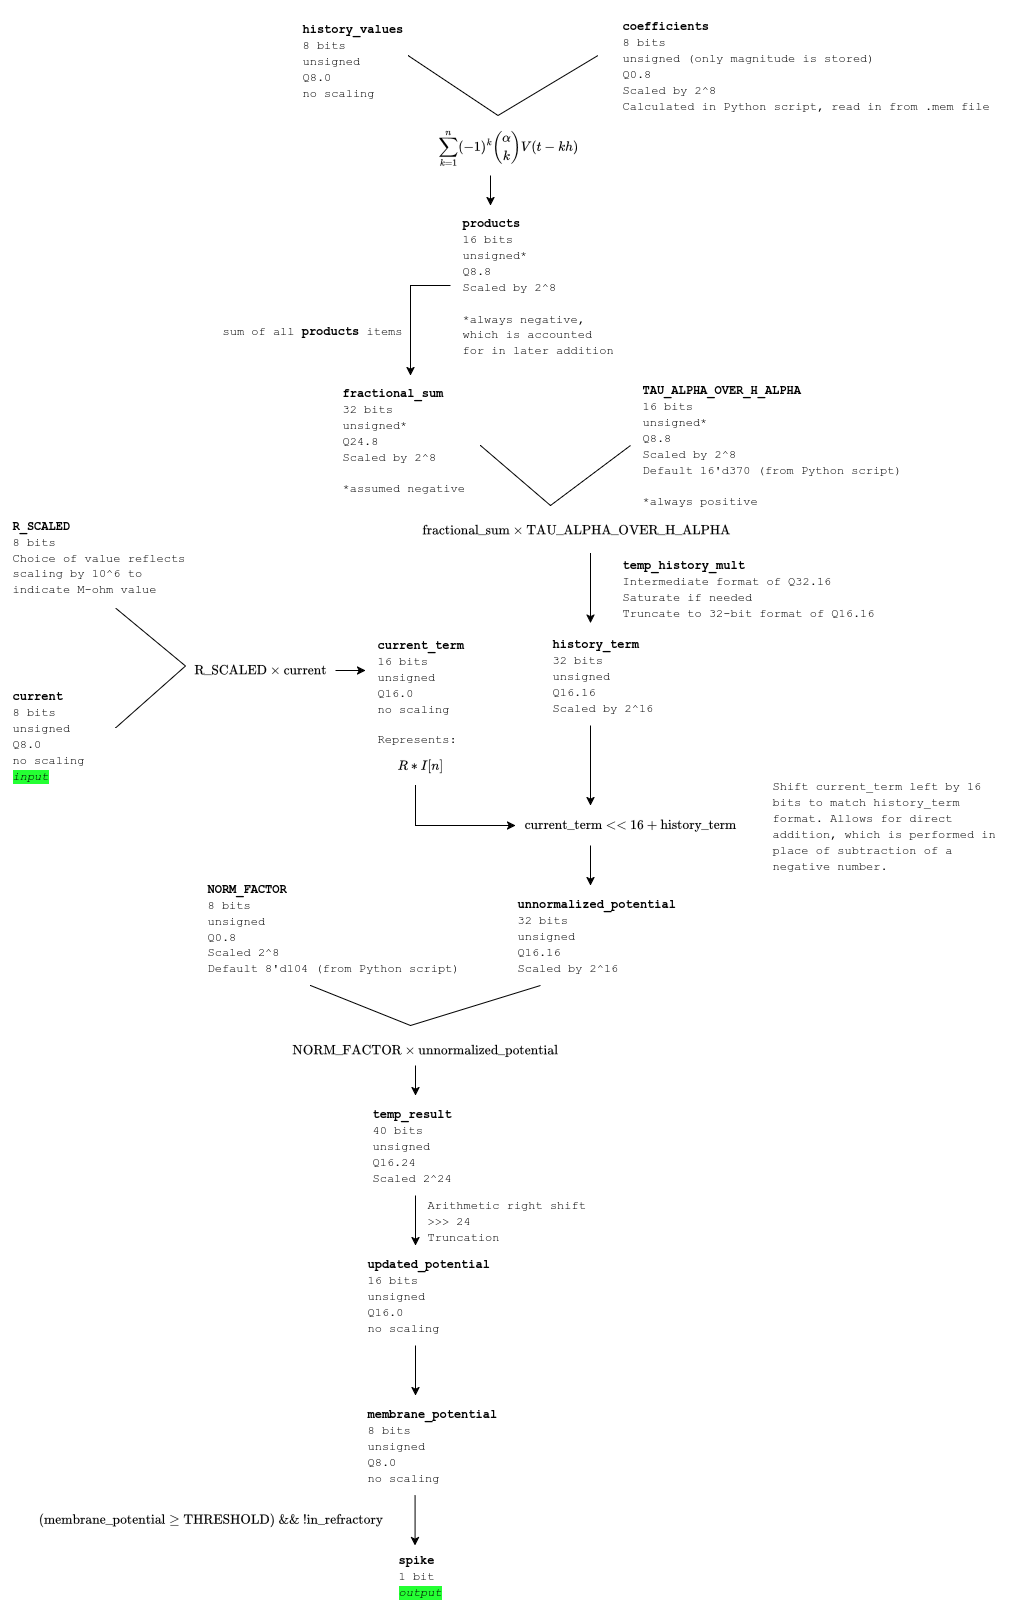

The diagram above was exported from draw.io. Its source (the exported page's mxGraphModel, read from the mxfile embedded in the PNG):
<mxGraphModel dx="1327" dy="1677" grid="1" gridSize="10" guides="1" tooltips="1" connect="1" arrows="1" fold="1" page="1" pageScale="1" pageWidth="850" pageHeight="1100" math="1" shadow="0">
  <root>
    <mxCell id="0" />
    <mxCell id="1" parent="0" />
    <mxCell id="AL1X8fcUUK9IPG_j6ZEo-1" value="&lt;font face=&quot;Courier New&quot;&gt;&lt;b&gt;membrane_potential&lt;/b&gt;&lt;/font&gt;&lt;div&gt;&lt;font face=&quot;Courier New&quot;&gt;8 bits&lt;/font&gt;&lt;/div&gt;&lt;div&gt;&lt;font face=&quot;Courier New&quot;&gt;unsigned&lt;/font&gt;&lt;/div&gt;&lt;div&gt;&lt;font face=&quot;Courier New&quot;&gt;Q8.0&lt;br&gt;no scaling&lt;/font&gt;&lt;/div&gt;" style="text;html=1;align=left;verticalAlign=middle;whiteSpace=wrap;rounded=0;" parent="1" vertex="1">
      <mxGeometry x="725" y="900" width="160" height="100" as="geometry" />
    </mxCell>
    <mxCell id="AL1X8fcUUK9IPG_j6ZEo-2" value="&lt;font face=&quot;Courier New&quot;&gt;&lt;b&gt;updated_potential&lt;/b&gt;&lt;/font&gt;&lt;div&gt;&lt;font face=&quot;Courier New&quot;&gt;16 bits&lt;/font&gt;&lt;/div&gt;&lt;div&gt;&lt;font face=&quot;Courier New&quot;&gt;unsigned&lt;/font&gt;&lt;/div&gt;&lt;div&gt;&lt;font face=&quot;Courier New&quot;&gt;Q16.0&lt;br&gt;no scaling&lt;/font&gt;&lt;/div&gt;" style="text;html=1;align=left;verticalAlign=middle;whiteSpace=wrap;rounded=0;" parent="1" vertex="1">
      <mxGeometry x="725" y="750" width="170" height="100" as="geometry" />
    </mxCell>
    <mxCell id="AL1X8fcUUK9IPG_j6ZEo-3" value="" style="endArrow=classic;html=1;rounded=0;" parent="1" edge="1">
      <mxGeometry width="50" height="50" relative="1" as="geometry">
        <mxPoint x="775" y="850" as="sourcePoint" />
        <mxPoint x="775" y="900" as="targetPoint" />
      </mxGeometry>
    </mxCell>
    <mxCell id="AL1X8fcUUK9IPG_j6ZEo-4" value="&lt;font face=&quot;Courier New&quot;&gt;&lt;b&gt;temp_result&lt;/b&gt;&lt;/font&gt;&lt;div&gt;&lt;font face=&quot;Courier New&quot;&gt;40 bits&lt;/font&gt;&lt;/div&gt;&lt;div&gt;&lt;font face=&quot;Courier New&quot;&gt;unsigned&lt;/font&gt;&lt;/div&gt;&lt;div&gt;&lt;font face=&quot;Courier New&quot;&gt;Q16.24&lt;br&gt;Scaled 2^24&lt;/font&gt;&lt;/div&gt;" style="text;html=1;align=left;verticalAlign=middle;whiteSpace=wrap;rounded=0;" parent="1" vertex="1">
      <mxGeometry x="730" y="600" width="130" height="100" as="geometry" />
    </mxCell>
    <mxCell id="AL1X8fcUUK9IPG_j6ZEo-5" value="" style="endArrow=classic;html=1;rounded=0;" parent="1" edge="1">
      <mxGeometry width="50" height="50" relative="1" as="geometry">
        <mxPoint x="775" y="700" as="sourcePoint" />
        <mxPoint x="775" y="750" as="targetPoint" />
      </mxGeometry>
    </mxCell>
    <mxCell id="AL1X8fcUUK9IPG_j6ZEo-6" value="&lt;font face=&quot;Courier New&quot;&gt;Arithmetic right shift&lt;/font&gt;&lt;div&gt;&lt;font face=&quot;Courier New&quot;&gt;&amp;gt;&amp;gt;&amp;gt; 24&lt;/font&gt;&lt;/div&gt;&lt;div&gt;&lt;font face=&quot;Courier New&quot;&gt;Truncation&lt;/font&gt;&lt;/div&gt;" style="text;html=1;align=left;verticalAlign=middle;whiteSpace=wrap;rounded=0;" parent="1" vertex="1">
      <mxGeometry x="785" y="710" width="170" height="30" as="geometry" />
    </mxCell>
    <mxCell id="AL1X8fcUUK9IPG_j6ZEo-7" value="&lt;font face=&quot;Courier New&quot;&gt;&lt;b&gt;unnormalized_potential&lt;/b&gt;&lt;/font&gt;&lt;div&gt;&lt;font face=&quot;Courier New&quot;&gt;32 bits&lt;/font&gt;&lt;/div&gt;&lt;div&gt;&lt;font face=&quot;Courier New&quot;&gt;unsigned&lt;/font&gt;&lt;/div&gt;&lt;div&gt;&lt;font face=&quot;Courier New&quot;&gt;Q16.16&lt;/font&gt;&lt;/div&gt;&lt;div&gt;&lt;font face=&quot;Courier New&quot;&gt;Scaled by 2^16&lt;/font&gt;&lt;/div&gt;" style="text;html=1;align=left;verticalAlign=middle;whiteSpace=wrap;rounded=0;" parent="1" vertex="1">
      <mxGeometry x="875" y="390" width="170" height="100" as="geometry" />
    </mxCell>
    <mxCell id="AL1X8fcUUK9IPG_j6ZEo-8" value="&lt;font face=&quot;Courier New&quot;&gt;&lt;b&gt;NORM_FACTOR&lt;/b&gt;&lt;/font&gt;&lt;div&gt;&lt;font face=&quot;Courier New&quot;&gt;8 bits&lt;/font&gt;&lt;/div&gt;&lt;div&gt;&lt;font face=&quot;Courier New&quot;&gt;unsigned&lt;/font&gt;&lt;/div&gt;&lt;div&gt;&lt;font face=&quot;Courier New&quot;&gt;Q0.8&lt;br&gt;Scaled 2^8&lt;/font&gt;&lt;/div&gt;&lt;div&gt;&lt;div style=&quot;&quot;&gt;&lt;font face=&quot;Courier New&quot;&gt;Default 8'd104 (from Python script)&lt;/font&gt;&lt;/div&gt;&lt;br&gt;&lt;/div&gt;" style="text;html=1;align=left;verticalAlign=middle;whiteSpace=wrap;rounded=0;" parent="1" vertex="1">
      <mxGeometry x="565" y="390" width="280" height="100" as="geometry" />
    </mxCell>
    <mxCell id="AL1X8fcUUK9IPG_j6ZEo-9" value="" style="endArrow=none;html=1;rounded=0;" parent="1" edge="1">
      <mxGeometry width="50" height="50" relative="1" as="geometry">
        <mxPoint x="670" y="490" as="sourcePoint" />
        <mxPoint x="900" y="490" as="targetPoint" />
        <Array as="points">
          <mxPoint x="770" y="530" />
        </Array>
      </mxGeometry>
    </mxCell>
    <mxCell id="AL1X8fcUUK9IPG_j6ZEo-19" value="" style="endArrow=classic;html=1;rounded=0;" parent="1" edge="1">
      <mxGeometry width="50" height="50" relative="1" as="geometry">
        <mxPoint x="775" y="570" as="sourcePoint" />
        <mxPoint x="775" y="600" as="targetPoint" />
      </mxGeometry>
    </mxCell>
    <mxCell id="AL1X8fcUUK9IPG_j6ZEo-22" value="&lt;div style=&quot;&quot;&gt;&lt;b&gt;&lt;font face=&quot;Courier New&quot;&gt;R_SCALED&lt;/font&gt;&lt;/b&gt;&lt;/div&gt;&lt;div style=&quot;&quot;&gt;&lt;font style=&quot;&quot; face=&quot;Courier New&quot;&gt;8 bits&lt;/font&gt;&lt;/div&gt;&lt;div style=&quot;&quot;&gt;&lt;font style=&quot;&quot; face=&quot;Courier New&quot;&gt;Choice of value reflects scaling by 10^6 to indicate M-ohm value&lt;/font&gt;&lt;/div&gt;&lt;div&gt;&lt;br&gt;&lt;/div&gt;" style="text;html=1;align=left;verticalAlign=middle;whiteSpace=wrap;rounded=0;" parent="1" vertex="1">
      <mxGeometry x="370" y="20" width="180" height="97.5" as="geometry" />
    </mxCell>
    <mxCell id="AL1X8fcUUK9IPG_j6ZEo-29" value="&lt;div style=&quot;&quot;&gt;&lt;b&gt;&lt;font face=&quot;Courier New&quot;&gt;TAU_ALPHA_OVER_H_ALPHA&lt;/font&gt;&lt;/b&gt;&lt;/div&gt;&lt;div style=&quot;&quot;&gt;&lt;span style=&quot;font-family: &amp;quot;Courier New&amp;quot;; background-color: transparent; color: light-dark(rgb(0, 0, 0), rgb(255, 255, 255));&quot;&gt;16 bits&lt;/span&gt;&lt;/div&gt;&lt;div style=&quot;&quot;&gt;&lt;font face=&quot;Courier New&quot;&gt;unsigned*&lt;/font&gt;&lt;/div&gt;&lt;div style=&quot;&quot;&gt;&lt;font face=&quot;Courier New&quot;&gt;Q8.8&lt;/font&gt;&lt;/div&gt;&lt;div style=&quot;&quot;&gt;&lt;font face=&quot;Courier New&quot;&gt;Scaled by 2^8&lt;/font&gt;&lt;/div&gt;&lt;div style=&quot;&quot;&gt;&lt;font face=&quot;Courier New&quot;&gt;Default 16'd370 (from Python script)&lt;/font&gt;&lt;/div&gt;&lt;div style=&quot;&quot;&gt;&lt;font face=&quot;Courier New&quot;&gt;&lt;br&gt;&lt;/font&gt;&lt;/div&gt;&lt;div style=&quot;&quot;&gt;&lt;font face=&quot;Courier New&quot;&gt;*always positive&lt;/font&gt;&lt;/div&gt;" style="text;html=1;align=left;verticalAlign=middle;whiteSpace=wrap;rounded=0;" parent="1" vertex="1">
      <mxGeometry x="1000" y="-120" width="310" height="140" as="geometry" />
    </mxCell>
    <mxCell id="AL1X8fcUUK9IPG_j6ZEo-42" value="&lt;div&gt;&lt;font face=&quot;Courier New&quot;&gt;&lt;b&gt;history_term&lt;/b&gt;&lt;/font&gt;&lt;/div&gt;&lt;div&gt;&lt;font face=&quot;Courier New&quot;&gt;32 bits&lt;/font&gt;&lt;/div&gt;&lt;div&gt;&lt;font face=&quot;Courier New&quot;&gt;unsigned&lt;/font&gt;&lt;/div&gt;&lt;div&gt;&lt;font face=&quot;Courier New&quot;&gt;Q16.16&lt;br&gt;Scaled by 2^16&lt;/font&gt;&lt;/div&gt;" style="text;html=1;align=left;verticalAlign=middle;whiteSpace=wrap;rounded=0;" parent="1" vertex="1">
      <mxGeometry x="910" y="140" width="170" height="80" as="geometry" />
    </mxCell>
    <mxCell id="AL1X8fcUUK9IPG_j6ZEo-44" value="&lt;font face=&quot;Courier New&quot;&gt;&lt;b&gt;fractional_sum&lt;/b&gt;&lt;/font&gt;&lt;div&gt;&lt;font face=&quot;Courier New&quot;&gt;32 bits&lt;/font&gt;&lt;/div&gt;&lt;div&gt;&lt;font face=&quot;Courier New&quot;&gt;unsigned*&lt;/font&gt;&lt;/div&gt;&lt;div&gt;&lt;font face=&quot;Courier New&quot;&gt;Q24.8&lt;br&gt;Scaled by 2^8&lt;/font&gt;&lt;/div&gt;&lt;div&gt;&lt;font face=&quot;Courier New&quot;&gt;&lt;br&gt;&lt;/font&gt;&lt;/div&gt;&lt;div&gt;&lt;font face=&quot;Courier New&quot;&gt;*assumed negative&lt;/font&gt;&lt;/div&gt;" style="text;html=1;align=left;verticalAlign=middle;whiteSpace=wrap;rounded=0;" parent="1" vertex="1">
      <mxGeometry x="700" y="-120" width="140" height="130" as="geometry" />
    </mxCell>
    <mxCell id="AL1X8fcUUK9IPG_j6ZEo-45" value="&lt;font face=&quot;Courier New&quot;&gt;&lt;b&gt;current&lt;/b&gt;&lt;/font&gt;&lt;div&gt;&lt;font face=&quot;Courier New&quot;&gt;8 bits&lt;/font&gt;&lt;/div&gt;&lt;div&gt;&lt;font face=&quot;Courier New&quot;&gt;unsigned&lt;/font&gt;&lt;/div&gt;&lt;div&gt;&lt;font face=&quot;Courier New&quot;&gt;Q8.0&lt;br&gt;no scaling&lt;/font&gt;&lt;/div&gt;&lt;div&gt;&lt;font style=&quot;background-color: rgb(36, 255, 51);&quot; face=&quot;Courier New&quot;&gt;&lt;i&gt;input&lt;/i&gt;&lt;/font&gt;&lt;/div&gt;" style="text;html=1;align=left;verticalAlign=middle;whiteSpace=wrap;rounded=0;" parent="1" vertex="1">
      <mxGeometry x="370" y="175" width="95" height="130" as="geometry" />
    </mxCell>
    <mxCell id="AL1X8fcUUK9IPG_j6ZEo-46" value="&lt;font face=&quot;Courier New&quot;&gt;&lt;b&gt;coefficients&lt;/b&gt;&lt;/font&gt;&lt;div&gt;&lt;font face=&quot;Courier New&quot;&gt;8 bits&lt;/font&gt;&lt;/div&gt;&lt;div&gt;&lt;font face=&quot;Courier New&quot;&gt;unsigned (only magnitude is stored)&lt;/font&gt;&lt;/div&gt;&lt;div&gt;&lt;font face=&quot;Courier New&quot;&gt;Q0.8&lt;br&gt;Scaled by 2^8&lt;/font&gt;&lt;/div&gt;&lt;div&gt;&lt;font face=&quot;Courier New&quot;&gt;Calculated in Python script, read in from .mem file&lt;/font&gt;&lt;/div&gt;" style="text;html=1;align=left;verticalAlign=middle;whiteSpace=wrap;rounded=0;" parent="1" vertex="1">
      <mxGeometry x="980" y="-485" width="382.5" height="110" as="geometry" />
    </mxCell>
    <mxCell id="AL1X8fcUUK9IPG_j6ZEo-48" value="" style="endArrow=none;html=1;rounded=0;" parent="1" edge="1">
      <mxGeometry width="50" height="50" relative="1" as="geometry">
        <mxPoint x="840" y="-50" as="sourcePoint" />
        <mxPoint x="990" y="-50" as="targetPoint" />
        <Array as="points">
          <mxPoint x="910" y="10" />
        </Array>
      </mxGeometry>
    </mxCell>
    <mxCell id="AL1X8fcUUK9IPG_j6ZEo-50" value="" style="endArrow=classic;html=1;rounded=0;" parent="1" edge="1">
      <mxGeometry width="50" height="50" relative="1" as="geometry">
        <mxPoint x="950" y="57.5" as="sourcePoint" />
        <mxPoint x="950" y="127.5" as="targetPoint" />
      </mxGeometry>
    </mxCell>
    <mxCell id="AL1X8fcUUK9IPG_j6ZEo-52" value="&lt;font face=&quot;Courier New&quot;&gt;Shift current_term left by 16 bits to match history_term format. Allows for direct addition, which is performed in place of subtraction of a negative number.&lt;/font&gt;" style="text;html=1;align=left;verticalAlign=middle;whiteSpace=wrap;rounded=0;" parent="1" vertex="1">
      <mxGeometry x="1130" y="255" width="230" height="150" as="geometry" />
    </mxCell>
    <mxCell id="AL1X8fcUUK9IPG_j6ZEo-53" value="" style="endArrow=classic;html=1;rounded=0;" parent="1" edge="1">
      <mxGeometry width="50" height="50" relative="1" as="geometry">
        <mxPoint x="950" y="350" as="sourcePoint" />
        <mxPoint x="950" y="390" as="targetPoint" />
      </mxGeometry>
    </mxCell>
    <mxCell id="AL1X8fcUUK9IPG_j6ZEo-54" value="" style="endArrow=none;html=1;rounded=0;" parent="1" edge="1">
      <mxGeometry width="50" height="50" relative="1" as="geometry">
        <mxPoint x="475" y="232.5" as="sourcePoint" />
        <mxPoint x="475" y="112.5" as="targetPoint" />
        <Array as="points">
          <mxPoint x="545" y="170.5" />
        </Array>
      </mxGeometry>
    </mxCell>
    <mxCell id="AL1X8fcUUK9IPG_j6ZEo-55" value="&lt;div&gt;&lt;font face=&quot;Courier New&quot;&gt;&lt;b&gt;current_term&lt;/b&gt;&lt;/font&gt;&lt;/div&gt;&lt;div&gt;&lt;div&gt;&lt;font face=&quot;Courier New&quot;&gt;16 bits&lt;/font&gt;&lt;/div&gt;&lt;div&gt;&lt;font face=&quot;Courier New&quot;&gt;unsigned&lt;/font&gt;&lt;/div&gt;&lt;div&gt;&lt;font face=&quot;Courier New&quot;&gt;Q16.0&lt;br&gt;no scaling&lt;/font&gt;&lt;/div&gt;&lt;br&gt;&lt;/div&gt;&lt;div&gt;&lt;div&gt;&lt;font face=&quot;Courier New&quot;&gt;Represents:&lt;/font&gt;&lt;/div&gt;&lt;div&gt;&lt;font face=&quot;Courier New&quot;&gt;$$R * I[n]$$&lt;/font&gt;&lt;/div&gt;&lt;br&gt;&lt;/div&gt;" style="text;html=1;align=left;verticalAlign=middle;whiteSpace=wrap;rounded=0;" parent="1" vertex="1">
      <mxGeometry x="735" y="140" width="105" height="165" as="geometry" />
    </mxCell>
    <mxCell id="_AU6EvlFng2ZfhOL5J6K-8" value="&lt;font face=&quot;Courier New&quot;&gt;&lt;b&gt;history_values&lt;/b&gt;&lt;/font&gt;&lt;div&gt;&lt;font face=&quot;Courier New&quot;&gt;8 bits&lt;/font&gt;&lt;/div&gt;&lt;div&gt;&lt;font face=&quot;Courier New&quot;&gt;unsigned&lt;/font&gt;&lt;/div&gt;&lt;div&gt;&lt;font face=&quot;Courier New&quot;&gt;Q8.0&lt;/font&gt;&lt;/div&gt;&lt;div&gt;&lt;font face=&quot;Courier New&quot;&gt;no scaling&lt;/font&gt;&lt;/div&gt;" style="text;html=1;align=left;verticalAlign=middle;whiteSpace=wrap;rounded=0;" parent="1" vertex="1">
      <mxGeometry x="660" y="-485" width="105" height="100" as="geometry" />
    </mxCell>
    <mxCell id="t_bJw7Yvc4RQ03hzc-KN-4" value="" style="endArrow=classic;html=1;rounded=0;" parent="1" edge="1">
      <mxGeometry width="50" height="50" relative="1" as="geometry">
        <mxPoint x="810" y="-210" as="sourcePoint" />
        <mxPoint x="770" y="-120" as="targetPoint" />
        <Array as="points">
          <mxPoint x="770" y="-210" />
        </Array>
      </mxGeometry>
    </mxCell>
    <mxCell id="t_bJw7Yvc4RQ03hzc-KN-5" value="&lt;div align=&quot;left&quot;&gt;&lt;font face=&quot;Courier New&quot;&gt;&lt;b&gt;products&lt;/b&gt;&lt;/font&gt;&lt;/div&gt;&lt;div align=&quot;left&quot;&gt;&lt;font face=&quot;Courier New&quot;&gt;16 bits&lt;/font&gt;&lt;/div&gt;&lt;div align=&quot;left&quot;&gt;&lt;font face=&quot;Courier New&quot;&gt;unsigned*&lt;/font&gt;&lt;/div&gt;&lt;div align=&quot;left&quot;&gt;&lt;font face=&quot;Courier New&quot;&gt;Q8.8&lt;/font&gt;&lt;/div&gt;&lt;div align=&quot;left&quot;&gt;&lt;font face=&quot;Courier New&quot;&gt;Scaled by 2^8&lt;/font&gt;&lt;/div&gt;&lt;div align=&quot;left&quot;&gt;&lt;font face=&quot;Courier New&quot;&gt;&lt;br&gt;&lt;/font&gt;&lt;/div&gt;&lt;div align=&quot;left&quot;&gt;&lt;font face=&quot;Courier New&quot;&gt;*always negative, which is accounted for in later addition&lt;/font&gt;&lt;/div&gt;" style="text;html=1;align=left;verticalAlign=middle;whiteSpace=wrap;rounded=0;" parent="1" vertex="1">
      <mxGeometry x="820" y="-290" width="160" height="162.5" as="geometry" />
    </mxCell>
    <mxCell id="5DLIUSPjOqpvApx5BqTg-1" value="&lt;div&gt;&lt;font face=&quot;Courier New&quot;&gt;&lt;b&gt;temp_history_mult&lt;/b&gt;&lt;/font&gt;&lt;/div&gt;&lt;div&gt;&lt;font face=&quot;Courier New&quot;&gt;Intermediate format of Q32.16&lt;/font&gt;&lt;/div&gt;&lt;div&gt;&lt;font face=&quot;Courier New&quot;&gt;Saturate if needed&lt;/font&gt;&lt;/div&gt;&lt;div&gt;&lt;font face=&quot;Courier New&quot;&gt;Truncate to 32-bit format of Q16.16&lt;/font&gt;&lt;/div&gt;" style="text;html=1;align=left;verticalAlign=middle;whiteSpace=wrap;rounded=0;" parent="1" vertex="1">
      <mxGeometry x="980" y="50" width="310" height="85" as="geometry" />
    </mxCell>
    <mxCell id="zx9V7ZR0BffkXmDF38xD-4" value="" style="endArrow=none;html=1;rounded=0;" parent="1" edge="1">
      <mxGeometry width="50" height="50" relative="1" as="geometry">
        <mxPoint x="767.5" y="-440" as="sourcePoint" />
        <mxPoint x="957.5" y="-440" as="targetPoint" />
        <Array as="points">
          <mxPoint x="857.5" y="-380" />
        </Array>
      </mxGeometry>
    </mxCell>
    <mxCell id="zx9V7ZR0BffkXmDF38xD-5" value="&lt;font face=&quot;Courier New&quot;&gt;sum of all &lt;b&gt;products&lt;/b&gt; items&lt;/font&gt;" style="text;html=1;align=left;verticalAlign=middle;whiteSpace=wrap;rounded=0;" parent="1" vertex="1">
      <mxGeometry x="580" y="-180" width="185" height="30" as="geometry" />
    </mxCell>
    <mxCell id="zx9V7ZR0BffkXmDF38xD-6" value="&lt;div&gt;&lt;span style=&quot;font-family: &amp;quot;Courier New&amp;quot;; text-align: left;&quot;&gt;$$\text{fractional_sum}\times\text{TAU_ALPHA_OVER_H_ALPHA}$$&lt;/span&gt;&lt;/div&gt;" style="text;html=1;align=center;verticalAlign=middle;whiteSpace=wrap;rounded=0;" parent="1" vertex="1">
      <mxGeometry x="672.5" y="20" width="525" height="30" as="geometry" />
    </mxCell>
    <mxCell id="zx9V7ZR0BffkXmDF38xD-10" value="&lt;div&gt;&lt;span style=&quot;font-family: &amp;quot;Courier New&amp;quot;; text-align: left;&quot;&gt;$$\text{R_SCALED}\times\text{current}$$&lt;/span&gt;&lt;/div&gt;" style="text;html=1;align=center;verticalAlign=middle;whiteSpace=wrap;rounded=0;" parent="1" vertex="1">
      <mxGeometry x="545" y="160" width="150" height="30" as="geometry" />
    </mxCell>
    <mxCell id="zx9V7ZR0BffkXmDF38xD-11" value="" style="endArrow=classic;html=1;rounded=0;exitX=1;exitY=0.5;exitDx=0;exitDy=0;" parent="1" source="zx9V7ZR0BffkXmDF38xD-10" edge="1">
      <mxGeometry width="50" height="50" relative="1" as="geometry">
        <mxPoint x="655" y="130" as="sourcePoint" />
        <mxPoint x="725" y="175" as="targetPoint" />
      </mxGeometry>
    </mxCell>
    <mxCell id="zx9V7ZR0BffkXmDF38xD-13" value="" style="endArrow=classic;html=1;rounded=0;" parent="1" edge="1">
      <mxGeometry width="50" height="50" relative="1" as="geometry">
        <mxPoint x="775" y="290" as="sourcePoint" />
        <mxPoint x="875" y="330" as="targetPoint" />
        <Array as="points">
          <mxPoint x="775" y="330" />
        </Array>
      </mxGeometry>
    </mxCell>
    <mxCell id="zx9V7ZR0BffkXmDF38xD-14" value="" style="endArrow=classic;html=1;rounded=0;" parent="1" edge="1">
      <mxGeometry width="50" height="50" relative="1" as="geometry">
        <mxPoint x="950" y="230" as="sourcePoint" />
        <mxPoint x="950" y="310" as="targetPoint" />
      </mxGeometry>
    </mxCell>
    <mxCell id="zx9V7ZR0BffkXmDF38xD-15" value="&lt;div&gt;&lt;span style=&quot;font-family: &amp;quot;Courier New&amp;quot;; text-align: left;&quot;&gt;$$\text{current_term &amp;lt;&amp;lt; 16}+\text{history_term}$$&lt;/span&gt;&lt;/div&gt;" style="text;html=1;align=center;verticalAlign=middle;whiteSpace=wrap;rounded=0;" parent="1" vertex="1">
      <mxGeometry x="890" y="320" width="200" height="20" as="geometry" />
    </mxCell>
    <mxCell id="zx9V7ZR0BffkXmDF38xD-16" value="&lt;div&gt;&lt;span style=&quot;font-family: &amp;quot;Courier New&amp;quot;; text-align: left;&quot;&gt;$$\text{NORM_FACTOR}\times\text{unnormalized_potential}$$&lt;/span&gt;&lt;/div&gt;" style="text;html=1;align=center;verticalAlign=middle;whiteSpace=wrap;rounded=0;" parent="1" vertex="1">
      <mxGeometry x="645" y="540" width="280" height="30" as="geometry" />
    </mxCell>
    <mxCell id="LYgIVFFKSSxCVR9pTPSS-1" value="&lt;font face=&quot;Courier New&quot;&gt;&lt;b&gt;spike&lt;/b&gt;&lt;/font&gt;&lt;div&gt;&lt;font face=&quot;Courier New&quot;&gt;1 bit&lt;/font&gt;&lt;/div&gt;&lt;div&gt;&lt;font style=&quot;background-color: rgb(36, 255, 51);&quot; face=&quot;Courier New&quot;&gt;&lt;i&gt;output&lt;/i&gt;&lt;/font&gt;&lt;/div&gt;" style="text;html=1;align=left;verticalAlign=middle;whiteSpace=wrap;rounded=0;" parent="1" vertex="1">
      <mxGeometry x="756.25" y="1050" width="57.5" height="60" as="geometry" />
    </mxCell>
    <mxCell id="LYgIVFFKSSxCVR9pTPSS-2" value="" style="endArrow=classic;html=1;rounded=0;" parent="1" edge="1">
      <mxGeometry width="50" height="50" relative="1" as="geometry">
        <mxPoint x="774.58" y="1000" as="sourcePoint" />
        <mxPoint x="774.58" y="1050" as="targetPoint" />
      </mxGeometry>
    </mxCell>
    <mxCell id="LYgIVFFKSSxCVR9pTPSS-3" value="&lt;div&gt;&lt;span style=&quot;font-family: &amp;quot;Courier New&amp;quot;; text-align: left;&quot;&gt;$$(\text{membrane_potential}\geq\text{THRESHOLD}) \text{ }\&amp;amp;\&amp;amp;\text{ } !\text{in_refractory}$$&lt;/span&gt;&lt;/div&gt;" style="text;html=1;align=center;verticalAlign=middle;whiteSpace=wrap;rounded=0;" parent="1" vertex="1">
      <mxGeometry x="430" y="1020" width="280" height="10" as="geometry" />
    </mxCell>
    <mxCell id="en7wYn4yabF-rBrIyUhu-1" value="&lt;br&gt;&lt;div&gt;$$ \sum_{k=1}^{n} (-1)^k \binom{\alpha}{k} V(t-kh)$$&lt;/div&gt;" style="text;html=1;align=center;verticalAlign=middle;whiteSpace=wrap;rounded=0;" parent="1" vertex="1">
      <mxGeometry x="777.5" y="-380" width="180" height="50" as="geometry" />
    </mxCell>
    <mxCell id="en7wYn4yabF-rBrIyUhu-2" value="" style="endArrow=classic;html=1;rounded=0;" parent="1" edge="1">
      <mxGeometry width="50" height="50" relative="1" as="geometry">
        <mxPoint x="850" y="-320" as="sourcePoint" />
        <mxPoint x="850" y="-290" as="targetPoint" />
      </mxGeometry>
    </mxCell>
  </root>
</mxGraphModel>